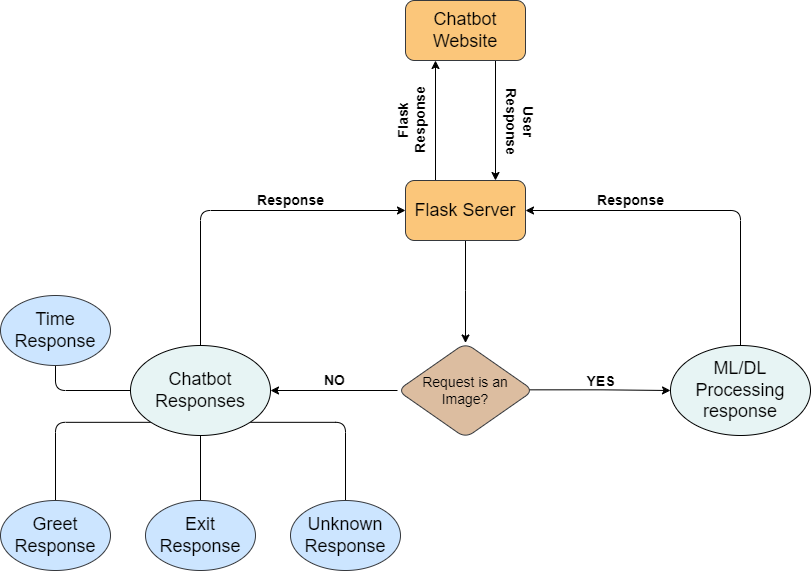

The diagram above was exported from draw.io. Its source (the exported page's mxGraphModel, read from the mxfile embedded in the PNG):
<mxGraphModel dx="1195" dy="652" grid="1" gridSize="10" guides="1" tooltips="1" connect="1" arrows="1" fold="1" page="1" pageScale="1" pageWidth="850" pageHeight="850" math="0" shadow="0">
  <root>
    <mxCell id="0" />
    <mxCell id="1" parent="0" />
    <mxCell id="jXLuqea6JKCezrZ-_ZPY-3" style="edgeStyle=orthogonalEdgeStyle;rounded=0;orthogonalLoop=1;jettySize=auto;html=1;exitX=0.75;exitY=1;exitDx=0;exitDy=0;entryX=0.75;entryY=0;entryDx=0;entryDy=0;" edge="1" parent="1" source="jXLuqea6JKCezrZ-_ZPY-1" target="jXLuqea6JKCezrZ-_ZPY-2">
      <mxGeometry relative="1" as="geometry" />
    </mxCell>
    <mxCell id="jXLuqea6JKCezrZ-_ZPY-27" value="User &lt;br style=&quot;font-size: 14px;&quot;&gt;Response" style="edgeLabel;html=1;align=center;verticalAlign=middle;resizable=0;points=[];rotation=90;fontStyle=1;fontSize=14;labelBackgroundColor=none;" vertex="1" connectable="0" parent="jXLuqea6JKCezrZ-_ZPY-3">
      <mxGeometry x="-0.3333" y="-2" relative="1" as="geometry">
        <mxPoint x="27" y="20" as="offset" />
      </mxGeometry>
    </mxCell>
    <mxCell id="jXLuqea6JKCezrZ-_ZPY-28" value="Flask&lt;br style=&quot;font-size: 14px;&quot;&gt;Response" style="edgeLabel;html=1;align=center;verticalAlign=middle;resizable=0;points=[];rotation=270;fontStyle=1;fontSize=14;labelBackgroundColor=none;" vertex="1" connectable="0" parent="jXLuqea6JKCezrZ-_ZPY-3">
      <mxGeometry x="-0.3333" y="-2" relative="1" as="geometry">
        <mxPoint x="-83" y="20" as="offset" />
      </mxGeometry>
    </mxCell>
    <mxCell id="jXLuqea6JKCezrZ-_ZPY-29" value="Response" style="edgeLabel;html=1;align=center;verticalAlign=middle;resizable=0;points=[];rotation=0;fontStyle=1;fontSize=14;labelBackgroundColor=none;" vertex="1" connectable="0" parent="jXLuqea6JKCezrZ-_ZPY-3">
      <mxGeometry x="-0.3333" y="-2" relative="1" as="geometry">
        <mxPoint x="-203" y="100" as="offset" />
      </mxGeometry>
    </mxCell>
    <mxCell id="jXLuqea6JKCezrZ-_ZPY-30" value="Response" style="edgeLabel;html=1;align=center;verticalAlign=middle;resizable=0;points=[];rotation=0;fontStyle=1;fontSize=14;labelBackgroundColor=none;" vertex="1" connectable="0" parent="jXLuqea6JKCezrZ-_ZPY-3">
      <mxGeometry x="-0.3333" y="-2" relative="1" as="geometry">
        <mxPoint x="137" y="100" as="offset" />
      </mxGeometry>
    </mxCell>
    <mxCell id="jXLuqea6JKCezrZ-_ZPY-1" value="&lt;font style=&quot;font-size: 18px;&quot;&gt;Chatbot Website&lt;/font&gt;" style="rounded=1;whiteSpace=wrap;html=1;fillColor=#fbc67a;strokeColor=#36393d;fillStyle=solid;align=center;" vertex="1" parent="1">
      <mxGeometry x="425" y="130" width="120" height="60" as="geometry" />
    </mxCell>
    <mxCell id="jXLuqea6JKCezrZ-_ZPY-4" style="edgeStyle=orthogonalEdgeStyle;rounded=0;orthogonalLoop=1;jettySize=auto;html=1;exitX=0.25;exitY=0;exitDx=0;exitDy=0;entryX=0.25;entryY=1;entryDx=0;entryDy=0;" edge="1" parent="1" source="jXLuqea6JKCezrZ-_ZPY-2" target="jXLuqea6JKCezrZ-_ZPY-1">
      <mxGeometry relative="1" as="geometry" />
    </mxCell>
    <mxCell id="jXLuqea6JKCezrZ-_ZPY-11" value="" style="edgeStyle=orthogonalEdgeStyle;rounded=0;orthogonalLoop=1;jettySize=auto;html=1;" edge="1" parent="1" source="jXLuqea6JKCezrZ-_ZPY-2" target="jXLuqea6JKCezrZ-_ZPY-10">
      <mxGeometry relative="1" as="geometry">
        <Array as="points">
          <mxPoint x="485" y="420" />
          <mxPoint x="485" y="420" />
        </Array>
      </mxGeometry>
    </mxCell>
    <mxCell id="jXLuqea6JKCezrZ-_ZPY-2" value="&lt;font style=&quot;font-size: 18px;&quot;&gt;Flask Server&lt;/font&gt;" style="rounded=1;whiteSpace=wrap;html=1;fillColor=#fbc67a;strokeColor=#36393d;fillStyle=solid;" vertex="1" parent="1">
      <mxGeometry x="425" y="310" width="120" height="60" as="geometry" />
    </mxCell>
    <mxCell id="jXLuqea6JKCezrZ-_ZPY-17" style="edgeStyle=orthogonalEdgeStyle;rounded=0;orthogonalLoop=1;jettySize=auto;html=1;entryX=0;entryY=0.5;entryDx=0;entryDy=0;exitX=0.969;exitY=0.493;exitDx=0;exitDy=0;exitPerimeter=0;" edge="1" parent="1" source="jXLuqea6JKCezrZ-_ZPY-10" target="jXLuqea6JKCezrZ-_ZPY-13">
      <mxGeometry relative="1" as="geometry" />
    </mxCell>
    <mxCell id="jXLuqea6JKCezrZ-_ZPY-32" value="YES" style="edgeLabel;html=1;align=center;verticalAlign=middle;resizable=0;points=[];fontStyle=1;fontSize=14;labelBackgroundColor=none;labelBorderColor=none;" vertex="1" connectable="0" parent="jXLuqea6JKCezrZ-_ZPY-17">
      <mxGeometry relative="1" as="geometry">
        <mxPoint y="-9" as="offset" />
      </mxGeometry>
    </mxCell>
    <mxCell id="jXLuqea6JKCezrZ-_ZPY-18" style="edgeStyle=orthogonalEdgeStyle;rounded=0;orthogonalLoop=1;jettySize=auto;html=1;exitX=0;exitY=0.5;exitDx=0;exitDy=0;entryX=1;entryY=0.5;entryDx=0;entryDy=0;" edge="1" parent="1" source="jXLuqea6JKCezrZ-_ZPY-10" target="jXLuqea6JKCezrZ-_ZPY-16">
      <mxGeometry relative="1" as="geometry" />
    </mxCell>
    <mxCell id="jXLuqea6JKCezrZ-_ZPY-31" value="NO" style="edgeLabel;html=1;align=center;verticalAlign=middle;resizable=0;points=[];fontStyle=1;fontSize=14;labelBackgroundColor=none;" vertex="1" connectable="0" parent="jXLuqea6JKCezrZ-_ZPY-18">
      <mxGeometry relative="1" as="geometry">
        <mxPoint y="-10" as="offset" />
      </mxGeometry>
    </mxCell>
    <mxCell id="jXLuqea6JKCezrZ-_ZPY-10" value="&lt;font style=&quot;font-size: 14px;&quot;&gt;Request is an Image?&lt;/font&gt;" style="rhombus;whiteSpace=wrap;html=1;fillColor=#dcbda0;strokeColor=#36393d;rounded=1;fillStyle=solid;" vertex="1" parent="1">
      <mxGeometry x="417" y="472.5" width="136" height="95" as="geometry" />
    </mxCell>
    <mxCell id="jXLuqea6JKCezrZ-_ZPY-26" style="edgeStyle=orthogonalEdgeStyle;rounded=1;orthogonalLoop=1;jettySize=auto;html=1;exitX=0.5;exitY=0;exitDx=0;exitDy=0;entryX=1;entryY=0.5;entryDx=0;entryDy=0;" edge="1" parent="1" source="jXLuqea6JKCezrZ-_ZPY-13" target="jXLuqea6JKCezrZ-_ZPY-2">
      <mxGeometry relative="1" as="geometry" />
    </mxCell>
    <mxCell id="jXLuqea6JKCezrZ-_ZPY-13" value="&lt;font style=&quot;font-size: 18px;&quot;&gt;ML/DL Processing response&lt;/font&gt;" style="ellipse;whiteSpace=wrap;html=1;fillColor=#e7f4f4;" vertex="1" parent="1">
      <mxGeometry x="690" y="475" width="140" height="90" as="geometry" />
    </mxCell>
    <mxCell id="jXLuqea6JKCezrZ-_ZPY-22" style="edgeStyle=orthogonalEdgeStyle;rounded=1;orthogonalLoop=1;jettySize=auto;html=1;exitX=0.5;exitY=1;exitDx=0;exitDy=0;entryX=0.5;entryY=0;entryDx=0;entryDy=0;endArrow=none;endFill=0;" edge="1" parent="1" source="jXLuqea6JKCezrZ-_ZPY-16" target="jXLuqea6JKCezrZ-_ZPY-19">
      <mxGeometry relative="1" as="geometry" />
    </mxCell>
    <mxCell id="jXLuqea6JKCezrZ-_ZPY-23" style="edgeStyle=orthogonalEdgeStyle;rounded=1;orthogonalLoop=1;jettySize=auto;html=1;exitX=0;exitY=1;exitDx=0;exitDy=0;entryX=0.5;entryY=0;entryDx=0;entryDy=0;endArrow=none;endFill=0;" edge="1" parent="1" source="jXLuqea6JKCezrZ-_ZPY-16" target="jXLuqea6JKCezrZ-_ZPY-21">
      <mxGeometry relative="1" as="geometry" />
    </mxCell>
    <mxCell id="jXLuqea6JKCezrZ-_ZPY-24" style="edgeStyle=orthogonalEdgeStyle;rounded=1;orthogonalLoop=1;jettySize=auto;html=1;exitX=1;exitY=1;exitDx=0;exitDy=0;entryX=0.5;entryY=0;entryDx=0;entryDy=0;strokeColor=default;startArrow=none;startFill=0;endArrow=none;endFill=0;" edge="1" parent="1" source="jXLuqea6JKCezrZ-_ZPY-16" target="jXLuqea6JKCezrZ-_ZPY-20">
      <mxGeometry relative="1" as="geometry" />
    </mxCell>
    <mxCell id="jXLuqea6JKCezrZ-_ZPY-25" style="edgeStyle=orthogonalEdgeStyle;rounded=1;orthogonalLoop=1;jettySize=auto;html=1;exitX=0.5;exitY=0;exitDx=0;exitDy=0;entryX=0;entryY=0.5;entryDx=0;entryDy=0;" edge="1" parent="1" source="jXLuqea6JKCezrZ-_ZPY-16" target="jXLuqea6JKCezrZ-_ZPY-2">
      <mxGeometry relative="1" as="geometry" />
    </mxCell>
    <mxCell id="jXLuqea6JKCezrZ-_ZPY-36" style="edgeStyle=orthogonalEdgeStyle;rounded=1;orthogonalLoop=1;jettySize=auto;html=1;exitX=0;exitY=0.5;exitDx=0;exitDy=0;entryX=0.5;entryY=1;entryDx=0;entryDy=0;endArrow=none;endFill=0;" edge="1" parent="1" source="jXLuqea6JKCezrZ-_ZPY-16" target="jXLuqea6JKCezrZ-_ZPY-35">
      <mxGeometry relative="1" as="geometry" />
    </mxCell>
    <mxCell id="jXLuqea6JKCezrZ-_ZPY-16" value="&lt;font style=&quot;font-size: 18px;&quot;&gt;Chatbot Responses&lt;/font&gt;" style="ellipse;whiteSpace=wrap;html=1;fillColor=#e7f4f4;" vertex="1" parent="1">
      <mxGeometry x="150" y="475" width="140" height="90" as="geometry" />
    </mxCell>
    <mxCell id="jXLuqea6JKCezrZ-_ZPY-19" value="&lt;font style=&quot;font-size: 18px;&quot;&gt;Exit&lt;br&gt;Response&lt;br&gt;&lt;/font&gt;" style="ellipse;whiteSpace=wrap;html=1;fillColor=#cce5ff;strokeColor=#36393d;" vertex="1" parent="1">
      <mxGeometry x="165" y="630" width="110" height="70" as="geometry" />
    </mxCell>
    <mxCell id="jXLuqea6JKCezrZ-_ZPY-20" value="&lt;font style=&quot;font-size: 18px;&quot;&gt;Unknown&lt;br&gt;Response&lt;br&gt;&lt;/font&gt;" style="ellipse;whiteSpace=wrap;html=1;fillColor=#cce5ff;strokeColor=#36393d;" vertex="1" parent="1">
      <mxGeometry x="310" y="630" width="110" height="70" as="geometry" />
    </mxCell>
    <mxCell id="jXLuqea6JKCezrZ-_ZPY-21" value="&lt;font style=&quot;font-size: 18px;&quot;&gt;Greet&lt;br&gt;Response&lt;br&gt;&lt;/font&gt;" style="ellipse;whiteSpace=wrap;html=1;fillColor=#cce5ff;strokeColor=#36393d;" vertex="1" parent="1">
      <mxGeometry x="20" y="630" width="110" height="70" as="geometry" />
    </mxCell>
    <mxCell id="jXLuqea6JKCezrZ-_ZPY-35" value="&lt;font style=&quot;font-size: 18px;&quot;&gt;Time&lt;br&gt;Response&lt;br&gt;&lt;/font&gt;" style="ellipse;whiteSpace=wrap;html=1;fillColor=#cce5ff;strokeColor=#36393d;" vertex="1" parent="1">
      <mxGeometry x="20" y="425" width="110" height="70" as="geometry" />
    </mxCell>
  </root>
</mxGraphModel>